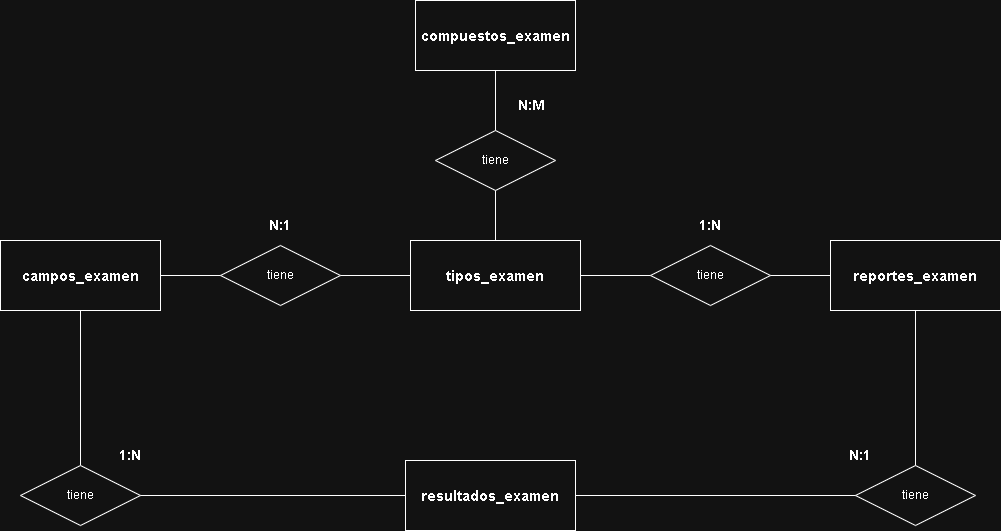

The diagram above was exported from draw.io. Its source (the exported page's mxGraphModel, read from the mxfile embedded in the PNG):
<mxGraphModel dx="2600" dy="2941" grid="1" gridSize="10" guides="1" tooltips="1" connect="1" arrows="1" fold="1" page="1" pageScale="1" pageWidth="1654" pageHeight="2336" math="0" shadow="0">
  <root>
    <mxCell id="0" />
    <mxCell id="1" parent="0" />
    <mxCell id="s2S81Sr1xST8tdDB24k5-1" value="&lt;font style=&quot;font-size: 15px;&quot;&gt;&lt;b style=&quot;&quot;&gt;tipos_examen&lt;/b&gt;&lt;/font&gt;" style="whiteSpace=wrap;html=1;align=center;" parent="1" vertex="1">
      <mxGeometry x="310" y="230" width="170" height="70" as="geometry" />
    </mxCell>
    <mxCell id="s2S81Sr1xST8tdDB24k5-4" value="&lt;font style=&quot;font-size: 15px;&quot;&gt;&lt;b style=&quot;&quot;&gt;compuestos&lt;/b&gt;&lt;/font&gt;&lt;b style=&quot;font-size: 15px; background-color: transparent; color: light-dark(rgb(0, 0, 0), rgb(255, 255, 255));&quot;&gt;_examen&lt;/b&gt;" style="whiteSpace=wrap;html=1;align=center;" parent="1" vertex="1">
      <mxGeometry x="315" y="-10" width="160" height="70" as="geometry" />
    </mxCell>
    <mxCell id="s2S81Sr1xST8tdDB24k5-5" value="&lt;font style=&quot;font-size: 15px;&quot;&gt;&lt;b style=&quot;&quot;&gt;reportes&lt;/b&gt;&lt;/font&gt;&lt;b style=&quot;font-size: 15px; background-color: transparent; color: light-dark(rgb(0, 0, 0), rgb(255, 255, 255));&quot;&gt;_examen&lt;/b&gt;" style="whiteSpace=wrap;html=1;align=center;" parent="1" vertex="1">
      <mxGeometry x="730" y="230" width="170" height="70" as="geometry" />
    </mxCell>
    <mxCell id="s2S81Sr1xST8tdDB24k5-9" value="&lt;span style=&quot;font-size: 15px;&quot;&gt;&lt;b&gt;campos_examen&lt;/b&gt;&lt;/span&gt;" style="whiteSpace=wrap;html=1;align=center;" parent="1" vertex="1">
      <mxGeometry x="-100" y="230" width="160" height="70" as="geometry" />
    </mxCell>
    <mxCell id="s2S81Sr1xST8tdDB24k5-12" value="tiene" style="shape=rhombus;perimeter=rhombusPerimeter;whiteSpace=wrap;html=1;align=center;" parent="1" vertex="1">
      <mxGeometry x="120" y="235" width="120" height="60" as="geometry" />
    </mxCell>
    <mxCell id="s2S81Sr1xST8tdDB24k5-14" value="tiene" style="shape=rhombus;perimeter=rhombusPerimeter;whiteSpace=wrap;html=1;align=center;" parent="1" vertex="1">
      <mxGeometry x="335" y="120" width="120" height="60" as="geometry" />
    </mxCell>
    <mxCell id="s2S81Sr1xST8tdDB24k5-19" value="&lt;font style=&quot;font-size: 15px;&quot;&gt;&lt;b style=&quot;&quot;&gt;resultados_examen&lt;/b&gt;&lt;/font&gt;" style="whiteSpace=wrap;html=1;align=center;" parent="1" vertex="1">
      <mxGeometry x="305" y="450" width="170" height="70" as="geometry" />
    </mxCell>
    <mxCell id="s2S81Sr1xST8tdDB24k5-20" value="tiene" style="shape=rhombus;perimeter=rhombusPerimeter;whiteSpace=wrap;html=1;align=center;" parent="1" vertex="1">
      <mxGeometry x="550" y="235" width="120" height="60" as="geometry" />
    </mxCell>
    <mxCell id="s2S81Sr1xST8tdDB24k5-23" value="tiene" style="shape=rhombus;perimeter=rhombusPerimeter;whiteSpace=wrap;html=1;align=center;" parent="1" vertex="1">
      <mxGeometry x="755" y="455" width="120" height="60" as="geometry" />
    </mxCell>
    <mxCell id="s2S81Sr1xST8tdDB24k5-24" value="" style="endArrow=none;html=1;rounded=0;exitX=1;exitY=0.5;exitDx=0;exitDy=0;entryX=0;entryY=0.5;entryDx=0;entryDy=0;" parent="1" source="s2S81Sr1xST8tdDB24k5-9" target="s2S81Sr1xST8tdDB24k5-12" edge="1">
      <mxGeometry relative="1" as="geometry">
        <mxPoint x="90" y="340" as="sourcePoint" />
        <mxPoint x="250" y="340" as="targetPoint" />
      </mxGeometry>
    </mxCell>
    <mxCell id="s2S81Sr1xST8tdDB24k5-27" value="" style="endArrow=none;html=1;rounded=0;exitX=1;exitY=0.5;exitDx=0;exitDy=0;entryX=0;entryY=0.5;entryDx=0;entryDy=0;" parent="1" source="s2S81Sr1xST8tdDB24k5-19" target="s2S81Sr1xST8tdDB24k5-23" edge="1">
      <mxGeometry relative="1" as="geometry">
        <mxPoint x="500" y="600" as="sourcePoint" />
        <mxPoint x="620" y="580" as="targetPoint" />
      </mxGeometry>
    </mxCell>
    <mxCell id="s2S81Sr1xST8tdDB24k5-28" value="" style="endArrow=none;html=1;rounded=0;exitX=0.5;exitY=0;exitDx=0;exitDy=0;entryX=0.5;entryY=1;entryDx=0;entryDy=0;" parent="1" source="s2S81Sr1xST8tdDB24k5-14" target="s2S81Sr1xST8tdDB24k5-4" edge="1">
      <mxGeometry relative="1" as="geometry">
        <mxPoint x="320" y="90" as="sourcePoint" />
        <mxPoint x="480" y="90" as="targetPoint" />
      </mxGeometry>
    </mxCell>
    <mxCell id="s2S81Sr1xST8tdDB24k5-29" value="" style="endArrow=none;html=1;rounded=0;exitX=1;exitY=0.5;exitDx=0;exitDy=0;entryX=0;entryY=0.5;entryDx=0;entryDy=0;" parent="1" source="s2S81Sr1xST8tdDB24k5-1" target="s2S81Sr1xST8tdDB24k5-20" edge="1">
      <mxGeometry relative="1" as="geometry">
        <mxPoint x="500" y="310" as="sourcePoint" />
        <mxPoint x="660" y="310" as="targetPoint" />
      </mxGeometry>
    </mxCell>
    <mxCell id="s2S81Sr1xST8tdDB24k5-30" value="" style="endArrow=none;html=1;rounded=0;entryX=0;entryY=0.5;entryDx=0;entryDy=0;exitX=1;exitY=0.5;exitDx=0;exitDy=0;" parent="1" source="s2S81Sr1xST8tdDB24k5-20" target="s2S81Sr1xST8tdDB24k5-5" edge="1">
      <mxGeometry relative="1" as="geometry">
        <mxPoint x="590" y="320" as="sourcePoint" />
        <mxPoint x="750" y="320" as="targetPoint" />
      </mxGeometry>
    </mxCell>
    <mxCell id="s2S81Sr1xST8tdDB24k5-32" value="" style="endArrow=none;html=1;rounded=0;exitX=1;exitY=0.5;exitDx=0;exitDy=0;entryX=0;entryY=0.5;entryDx=0;entryDy=0;" parent="1" source="s2S81Sr1xST8tdDB24k5-12" target="s2S81Sr1xST8tdDB24k5-1" edge="1">
      <mxGeometry relative="1" as="geometry">
        <mxPoint x="250" y="290" as="sourcePoint" />
        <mxPoint x="310" y="290" as="targetPoint" />
      </mxGeometry>
    </mxCell>
    <mxCell id="s2S81Sr1xST8tdDB24k5-33" value="" style="endArrow=none;html=1;rounded=0;entryX=0.5;entryY=1;entryDx=0;entryDy=0;exitX=0.5;exitY=0;exitDx=0;exitDy=0;" parent="1" source="s2S81Sr1xST8tdDB24k5-1" target="s2S81Sr1xST8tdDB24k5-14" edge="1">
      <mxGeometry relative="1" as="geometry">
        <mxPoint x="390" y="220" as="sourcePoint" />
        <mxPoint x="389.5" y="190" as="targetPoint" />
      </mxGeometry>
    </mxCell>
    <mxCell id="s2S81Sr1xST8tdDB24k5-34" value="" style="endArrow=none;html=1;rounded=0;exitX=0.5;exitY=0;exitDx=0;exitDy=0;entryX=0.5;entryY=1;entryDx=0;entryDy=0;" parent="1" source="s2S81Sr1xST8tdDB24k5-23" target="s2S81Sr1xST8tdDB24k5-5" edge="1">
      <mxGeometry relative="1" as="geometry">
        <mxPoint x="800" y="420" as="sourcePoint" />
        <mxPoint x="1075" y="420" as="targetPoint" />
      </mxGeometry>
    </mxCell>
    <mxCell id="s2S81Sr1xST8tdDB24k5-36" value="&lt;b&gt;&lt;font style=&quot;font-size: 14px;&quot;&gt;N:1&lt;/font&gt;&lt;/b&gt;" style="text;strokeColor=none;fillColor=none;spacingLeft=4;spacingRight=4;overflow=hidden;rotatable=0;points=[[0,0.5],[1,0.5]];portConstraint=eastwest;fontSize=12;whiteSpace=wrap;html=1;align=center;" parent="1" vertex="1">
      <mxGeometry x="150" y="200" width="60" height="30" as="geometry" />
    </mxCell>
    <mxCell id="s2S81Sr1xST8tdDB24k5-38" value="&lt;b&gt;&lt;font style=&quot;font-size: 14px;&quot;&gt;N:M&lt;/font&gt;&lt;/b&gt;" style="text;strokeColor=none;fillColor=none;spacingLeft=4;spacingRight=4;overflow=hidden;rotatable=0;points=[[0,0.5],[1,0.5]];portConstraint=eastwest;fontSize=12;whiteSpace=wrap;html=1;align=center;" parent="1" vertex="1">
      <mxGeometry x="401" y="80" width="60" height="30" as="geometry" />
    </mxCell>
    <mxCell id="s2S81Sr1xST8tdDB24k5-39" value="&lt;b&gt;&lt;font style=&quot;font-size: 14px;&quot;&gt;1:N&lt;/font&gt;&lt;/b&gt;" style="text;strokeColor=none;fillColor=none;spacingLeft=4;spacingRight=4;overflow=hidden;rotatable=0;points=[[0,0.5],[1,0.5]];portConstraint=eastwest;fontSize=12;whiteSpace=wrap;html=1;align=center;" parent="1" vertex="1">
      <mxGeometry x="580" y="200" width="60" height="30" as="geometry" />
    </mxCell>
    <mxCell id="s2S81Sr1xST8tdDB24k5-40" value="&lt;span style=&quot;font-size: 14px;&quot;&gt;&lt;b&gt;N:1&lt;/b&gt;&lt;/span&gt;" style="text;strokeColor=none;fillColor=none;spacingLeft=4;spacingRight=4;overflow=hidden;rotatable=0;points=[[0,0.5],[1,0.5]];portConstraint=eastwest;fontSize=12;whiteSpace=wrap;html=1;align=center;" parent="1" vertex="1">
      <mxGeometry x="730" y="430" width="60" height="30" as="geometry" />
    </mxCell>
    <mxCell id="s2S81Sr1xST8tdDB24k5-41" value="" style="endArrow=none;html=1;rounded=0;entryX=0.5;entryY=1;entryDx=0;entryDy=0;exitX=0.5;exitY=0;exitDx=0;exitDy=0;" parent="1" source="s2S81Sr1xST8tdDB24k5-42" target="s2S81Sr1xST8tdDB24k5-9" edge="1">
      <mxGeometry relative="1" as="geometry">
        <mxPoint x="-20" y="450" as="sourcePoint" />
        <mxPoint x="80" y="409.5" as="targetPoint" />
      </mxGeometry>
    </mxCell>
    <mxCell id="s2S81Sr1xST8tdDB24k5-42" value="tiene" style="shape=rhombus;perimeter=rhombusPerimeter;whiteSpace=wrap;html=1;align=center;" parent="1" vertex="1">
      <mxGeometry x="-80" y="455" width="120" height="60" as="geometry" />
    </mxCell>
    <mxCell id="s2S81Sr1xST8tdDB24k5-43" value="" style="endArrow=none;html=1;rounded=0;entryX=0;entryY=0.5;entryDx=0;entryDy=0;exitX=1;exitY=0.5;exitDx=0;exitDy=0;" parent="1" source="s2S81Sr1xST8tdDB24k5-42" target="s2S81Sr1xST8tdDB24k5-19" edge="1">
      <mxGeometry relative="1" as="geometry">
        <mxPoint x="90" y="549.5" as="sourcePoint" />
        <mxPoint x="250" y="549.5" as="targetPoint" />
      </mxGeometry>
    </mxCell>
    <mxCell id="s2S81Sr1xST8tdDB24k5-44" value="&lt;b&gt;&lt;font style=&quot;font-size: 14px;&quot;&gt;1:N&lt;/font&gt;&lt;/b&gt;" style="text;strokeColor=none;fillColor=none;spacingLeft=4;spacingRight=4;overflow=hidden;rotatable=0;points=[[0,0.5],[1,0.5]];portConstraint=eastwest;fontSize=12;whiteSpace=wrap;html=1;align=center;" parent="1" vertex="1">
      <mxGeometry y="430" width="60" height="30" as="geometry" />
    </mxCell>
  </root>
</mxGraphModel>